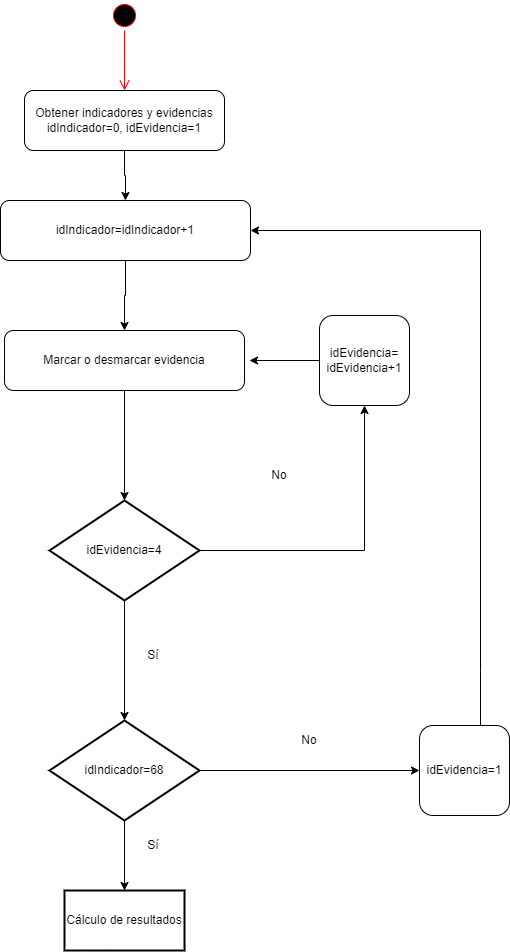

The diagram above was exported from draw.io. Its source (the exported page's mxGraphModel, read from the mxfile embedded in the PNG):
<mxGraphModel dx="1050" dy="523" grid="1" gridSize="10" guides="1" tooltips="1" connect="1" arrows="1" fold="1" page="1" pageScale="1" pageWidth="827" pageHeight="1169" math="0" shadow="0">
  <root>
    <mxCell id="0" />
    <mxCell id="1" parent="0" />
    <mxCell id="p5vQMufgLFbJGKLF2vut-1" value="" style="ellipse;html=1;shape=startState;fillColor=#000000;strokeColor=#ff0000;" vertex="1" parent="1">
      <mxGeometry x="370" y="30" width="30" height="30" as="geometry" />
    </mxCell>
    <mxCell id="p5vQMufgLFbJGKLF2vut-2" value="" style="edgeStyle=orthogonalEdgeStyle;html=1;verticalAlign=bottom;endArrow=open;endSize=8;strokeColor=#ff0000;rounded=0;" edge="1" source="p5vQMufgLFbJGKLF2vut-1" parent="1">
      <mxGeometry relative="1" as="geometry">
        <mxPoint x="385" y="120" as="targetPoint" />
      </mxGeometry>
    </mxCell>
    <mxCell id="p5vQMufgLFbJGKLF2vut-5" value="" style="edgeStyle=orthogonalEdgeStyle;rounded=0;orthogonalLoop=1;jettySize=auto;html=1;" edge="1" parent="1" source="p5vQMufgLFbJGKLF2vut-3" target="p5vQMufgLFbJGKLF2vut-4">
      <mxGeometry relative="1" as="geometry" />
    </mxCell>
    <mxCell id="p5vQMufgLFbJGKLF2vut-3" value="Obtener indicadores y evidencias&lt;br&gt;idIndicador=0, idEvidencia=1" style="rounded=1;whiteSpace=wrap;html=1;" vertex="1" parent="1">
      <mxGeometry x="285" y="120" width="200" height="60" as="geometry" />
    </mxCell>
    <mxCell id="p5vQMufgLFbJGKLF2vut-7" value="" style="edgeStyle=orthogonalEdgeStyle;rounded=0;orthogonalLoop=1;jettySize=auto;html=1;" edge="1" parent="1" source="p5vQMufgLFbJGKLF2vut-4" target="p5vQMufgLFbJGKLF2vut-6">
      <mxGeometry relative="1" as="geometry" />
    </mxCell>
    <mxCell id="p5vQMufgLFbJGKLF2vut-4" value="idIndicador=idIndicador+1" style="whiteSpace=wrap;html=1;rounded=1;" vertex="1" parent="1">
      <mxGeometry x="261" y="230" width="250" height="60" as="geometry" />
    </mxCell>
    <mxCell id="p5vQMufgLFbJGKLF2vut-11" value="" style="edgeStyle=orthogonalEdgeStyle;rounded=0;orthogonalLoop=1;jettySize=auto;html=1;" edge="1" parent="1" source="p5vQMufgLFbJGKLF2vut-6" target="p5vQMufgLFbJGKLF2vut-10">
      <mxGeometry relative="1" as="geometry" />
    </mxCell>
    <mxCell id="p5vQMufgLFbJGKLF2vut-6" value="Marcar o desmarcar evidencia" style="whiteSpace=wrap;html=1;rounded=1;" vertex="1" parent="1">
      <mxGeometry x="265" y="360" width="240" height="60" as="geometry" />
    </mxCell>
    <mxCell id="p5vQMufgLFbJGKLF2vut-13" style="edgeStyle=orthogonalEdgeStyle;rounded=0;orthogonalLoop=1;jettySize=auto;html=1;exitX=1;exitY=0.5;exitDx=0;exitDy=0;exitPerimeter=0;entryX=0.5;entryY=1;entryDx=0;entryDy=0;" edge="1" parent="1" source="p5vQMufgLFbJGKLF2vut-10" target="p5vQMufgLFbJGKLF2vut-12">
      <mxGeometry relative="1" as="geometry" />
    </mxCell>
    <mxCell id="p5vQMufgLFbJGKLF2vut-17" value="" style="edgeStyle=orthogonalEdgeStyle;rounded=0;orthogonalLoop=1;jettySize=auto;html=1;" edge="1" parent="1" source="p5vQMufgLFbJGKLF2vut-10" target="p5vQMufgLFbJGKLF2vut-16">
      <mxGeometry relative="1" as="geometry" />
    </mxCell>
    <mxCell id="p5vQMufgLFbJGKLF2vut-10" value="idEvidencia=4" style="strokeWidth=2;html=1;shape=mxgraph.flowchart.decision;whiteSpace=wrap;" vertex="1" parent="1">
      <mxGeometry x="310" y="530" width="150" height="100" as="geometry" />
    </mxCell>
    <mxCell id="p5vQMufgLFbJGKLF2vut-23" style="edgeStyle=orthogonalEdgeStyle;rounded=0;orthogonalLoop=1;jettySize=auto;html=1;" edge="1" parent="1" source="p5vQMufgLFbJGKLF2vut-12">
      <mxGeometry relative="1" as="geometry">
        <mxPoint x="510" y="390" as="targetPoint" />
      </mxGeometry>
    </mxCell>
    <mxCell id="p5vQMufgLFbJGKLF2vut-12" value="idEvidencia=&lt;br&gt;idEvidencia+1" style="whiteSpace=wrap;html=1;rounded=1;" vertex="1" parent="1">
      <mxGeometry x="580" y="345" width="90" height="90" as="geometry" />
    </mxCell>
    <mxCell id="p5vQMufgLFbJGKLF2vut-14" value="No" style="text;html=1;strokeColor=none;fillColor=none;align=center;verticalAlign=middle;whiteSpace=wrap;rounded=0;" vertex="1" parent="1">
      <mxGeometry x="510" y="490" width="60" height="30" as="geometry" />
    </mxCell>
    <mxCell id="p5vQMufgLFbJGKLF2vut-19" style="edgeStyle=orthogonalEdgeStyle;rounded=0;orthogonalLoop=1;jettySize=auto;html=1;exitX=1;exitY=0.5;exitDx=0;exitDy=0;exitPerimeter=0;" edge="1" parent="1" source="p5vQMufgLFbJGKLF2vut-16" target="p5vQMufgLFbJGKLF2vut-18">
      <mxGeometry relative="1" as="geometry" />
    </mxCell>
    <mxCell id="p5vQMufgLFbJGKLF2vut-22" value="" style="edgeStyle=orthogonalEdgeStyle;rounded=0;orthogonalLoop=1;jettySize=auto;html=1;" edge="1" parent="1" source="p5vQMufgLFbJGKLF2vut-16" target="p5vQMufgLFbJGKLF2vut-21">
      <mxGeometry relative="1" as="geometry" />
    </mxCell>
    <mxCell id="p5vQMufgLFbJGKLF2vut-16" value="idIndicador=68" style="strokeWidth=2;html=1;shape=mxgraph.flowchart.decision;whiteSpace=wrap;" vertex="1" parent="1">
      <mxGeometry x="310" y="750" width="150" height="100" as="geometry" />
    </mxCell>
    <mxCell id="p5vQMufgLFbJGKLF2vut-20" style="edgeStyle=orthogonalEdgeStyle;rounded=0;orthogonalLoop=1;jettySize=auto;html=1;entryX=1;entryY=0.5;entryDx=0;entryDy=0;" edge="1" parent="1" source="p5vQMufgLFbJGKLF2vut-18" target="p5vQMufgLFbJGKLF2vut-4">
      <mxGeometry relative="1" as="geometry">
        <mxPoint x="740" y="170" as="targetPoint" />
        <Array as="points">
          <mxPoint x="741" y="700" />
          <mxPoint x="741" y="260" />
        </Array>
      </mxGeometry>
    </mxCell>
    <mxCell id="p5vQMufgLFbJGKLF2vut-18" value="idEvidencia=1" style="whiteSpace=wrap;html=1;rounded=1;" vertex="1" parent="1">
      <mxGeometry x="680" y="755" width="90" height="90" as="geometry" />
    </mxCell>
    <mxCell id="p5vQMufgLFbJGKLF2vut-21" value="Cálculo de resultados" style="whiteSpace=wrap;html=1;strokeWidth=2;" vertex="1" parent="1">
      <mxGeometry x="325" y="920" width="120" height="60" as="geometry" />
    </mxCell>
    <mxCell id="p5vQMufgLFbJGKLF2vut-24" value="No" style="text;html=1;strokeColor=none;fillColor=none;align=center;verticalAlign=middle;whiteSpace=wrap;rounded=0;" vertex="1" parent="1">
      <mxGeometry x="540" y="755" width="60" height="30" as="geometry" />
    </mxCell>
    <mxCell id="p5vQMufgLFbJGKLF2vut-25" value="Sí" style="text;html=1;strokeColor=none;fillColor=none;align=center;verticalAlign=middle;whiteSpace=wrap;rounded=0;" vertex="1" parent="1">
      <mxGeometry x="384" y="670" width="60" height="30" as="geometry" />
    </mxCell>
    <mxCell id="p5vQMufgLFbJGKLF2vut-26" value="Sí" style="text;html=1;strokeColor=none;fillColor=none;align=center;verticalAlign=middle;whiteSpace=wrap;rounded=0;" vertex="1" parent="1">
      <mxGeometry x="384" y="860" width="60" height="30" as="geometry" />
    </mxCell>
  </root>
</mxGraphModel>